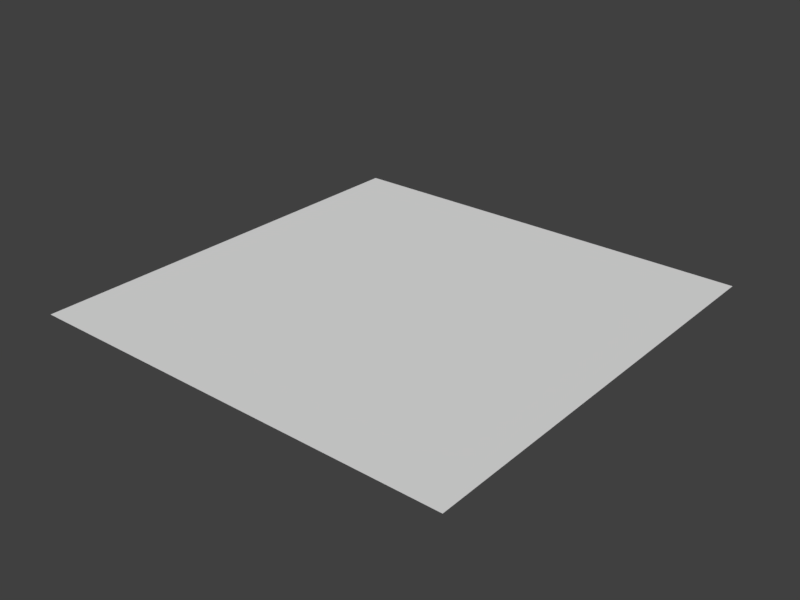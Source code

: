 # Source: error_keyframe_interpolation_unsupported.blend  (saved by Blender 2.78.0; exported with 4.5.12 LTS)
import bpy
from mathutils import Matrix  # noqa: F401  (used for matrix-valued properties, if any)

bpy.ops.wm.read_factory_settings(use_empty=True)
scene = bpy.context.scene
scene.name = 'Scene'

# ---- collections
col_collection_1 = bpy.data.collections.new('Collection 1'); scene.collection.children.link(col_collection_1)

# ---- world
world_world = bpy.data.worlds.new('World'); scene.world = world_world
world_world.color = (0.05088, 0.05088, 0.05088)
world_world.use_sun_shadow = False
world_world.sun_shadow_jitter_overblur = 0.0
world_world.cycles.sampling_method = 'MANUAL'

# ---- meshes
me_plane = bpy.data.meshes.new('Plane')
me_plane.from_pydata([(-1.0, -1.0, 0.0), (1.0, -1.0, 0.0), (-1.0, 1.0, 0.0), (1.0, 1.0, 0.0)], [], [(0, 1, 3, 2)])
me_plane.use_remesh_preserve_volume = False
me_plane.use_remesh_preserve_attributes = False
me_plane.use_mirror_vertex_groups = False
me_plane.update()
arm_armature = bpy.data.armatures.new('Armature')  # bones are not reproduced

# ---- objects
ob_armature = bpy.data.objects.new('Armature', arm_armature)
ob_plane = bpy.data.objects.new('Plane', me_plane)

# ---- transforms, parenting, visibility, modifiers, constraints
ob_armature.location = (0.0, 0.0, 0.0)
ob_armature.lineart.crease_threshold = 0.0
ob_plane.parent = ob_armature
ob_plane.location = (0.0, 0.0, 0.0)
ob_plane.lineart.crease_threshold = 0.0
_vg = ob_plane.vertex_groups.new(name='Bone')
_vg.add([0, 1, 2, 3], 1.0, 'REPLACE')
_m = ob_plane.modifiers.new('Armature', 'ARMATURE')
_m.object = ob_armature

# ---- collection membership
col_collection_1.objects.link(ob_armature)
col_collection_1.objects.link(ob_plane)

# ---- scene / render settings (as saved in the file)
scene.frame_start = 0; scene.frame_end = 20; scene.frame_set(0)
scene.render.engine = 'BLENDER_EEVEE_NEXT'
scene.render.resolution_x = 640
scene.render.resolution_y = 480
scene.render.dither_intensity = 0.0
scene.cycles.use_denoising = False
scene.cycles.samples = 128
scene.cycles.sampling_pattern = 'TABULATED_SOBOL'
scene.cycles.light_sampling_threshold = 0.0
scene.cycles.use_adaptive_sampling = False
scene.cycles.use_light_tree = False
scene.cycles.blur_glossy = 0.0
scene.cycles.sample_clamp_indirect = 0.0
scene.view_settings.view_transform = 'Standard'
bpy.context.view_layer.update()

# ---- added for rendering (the .blend has no active camera and no usable light): camera, sun
cam_auto = bpy.data.cameras.new('AutoCamera')
cam_auto.lens = 50.0
cam_auto.sensor_width = 36.0
cam_auto.clip_end = 1000.0
ob_auto_camera = bpy.data.objects.new('AutoCamera', cam_auto)
scene.collection.objects.link(ob_auto_camera)
ob_auto_camera.location = (2.61693, -3.14032, 2.09354)
ob_auto_camera.rotation_euler = (1.09748, -7.21219e-08, 0.694738)
scene.camera = ob_auto_camera
light_auto_sun = bpy.data.lights.new('AutoSun', 'SUN')
light_auto_sun.energy = 3.0
light_auto_sun.angle = 0.0523599
ob_auto_sun = bpy.data.objects.new('AutoSun', light_auto_sun)
scene.collection.objects.link(ob_auto_sun)
ob_auto_sun.rotation_euler = (0.872665, 0.174533, 0.523599)
bpy.context.view_layer.update()
